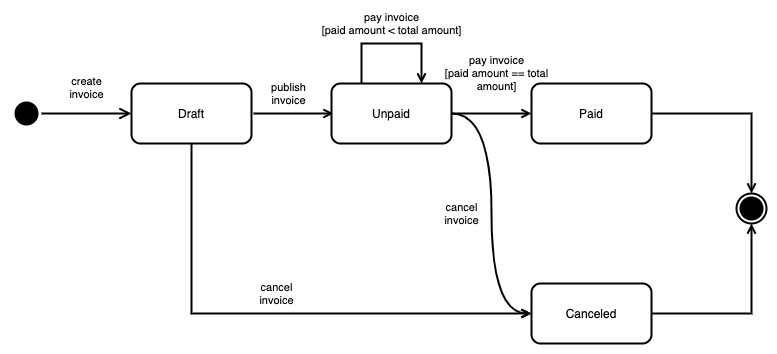

The diagram above was exported from draw.io. Its source (the exported page's mxGraphModel, read from the mxfile embedded in the PNG):
<mxGraphModel dx="2022" dy="1220" grid="1" gridSize="10" guides="1" tooltips="1" connect="1" arrows="1" fold="1" page="1" pageScale="1" pageWidth="1600" pageHeight="900" math="0" shadow="0">
  <root>
    <mxCell id="KpDXYGtBzjoRhbO5Ohu_-0" />
    <mxCell id="KpDXYGtBzjoRhbO5Ohu_-1" parent="KpDXYGtBzjoRhbO5Ohu_-0" />
    <mxCell id="KpDXYGtBzjoRhbO5Ohu_-6" value="publish&lt;br&gt;invoice" style="edgeStyle=none;rounded=0;orthogonalLoop=1;jettySize=auto;html=1;endArrow=open;endFill=0;strokeColor=#000000;strokeWidth=2;" parent="KpDXYGtBzjoRhbO5Ohu_-1" edge="1">
      <mxGeometry x="-0.125" y="20" relative="1" as="geometry">
        <mxPoint x="665" y="370" as="sourcePoint" />
        <mxPoint x="745" y="370" as="targetPoint" />
        <mxPoint as="offset" />
      </mxGeometry>
    </mxCell>
    <mxCell id="KpDXYGtBzjoRhbO5Ohu_-15" value="cancel&lt;br&gt;invoice" style="edgeStyle=orthogonalEdgeStyle;rounded=0;orthogonalLoop=1;jettySize=auto;html=1;entryX=0;entryY=0.5;entryDx=0;entryDy=0;endArrow=open;endFill=0;strokeColor=#000000;strokeWidth=2;" parent="KpDXYGtBzjoRhbO5Ohu_-1" source="KpDXYGtBzjoRhbO5Ohu_-2" target="KpDXYGtBzjoRhbO5Ohu_-10" edge="1">
      <mxGeometry x="-0.0001" y="20" relative="1" as="geometry">
        <Array as="points">
          <mxPoint x="603" y="570" />
        </Array>
        <mxPoint as="offset" />
      </mxGeometry>
    </mxCell>
    <mxCell id="KpDXYGtBzjoRhbO5Ohu_-2" value="Draft" style="rounded=1;whiteSpace=wrap;html=1;strokeColor=#000000;strokeWidth=2;" parent="KpDXYGtBzjoRhbO5Ohu_-1" vertex="1">
      <mxGeometry x="543" y="340" width="120" height="60" as="geometry" />
    </mxCell>
    <mxCell id="KpDXYGtBzjoRhbO5Ohu_-3" value="" style="ellipse;html=1;shape=startState;fillColor=#000000;strokeWidth=2;" parent="KpDXYGtBzjoRhbO5Ohu_-1" vertex="1">
      <mxGeometry x="423" y="355" width="30" height="30" as="geometry" />
    </mxCell>
    <mxCell id="KpDXYGtBzjoRhbO5Ohu_-4" value="create&lt;br&gt;invoice" style="edgeStyle=orthogonalEdgeStyle;html=1;verticalAlign=bottom;endArrow=open;endSize=8;entryX=0;entryY=0.5;entryDx=0;entryDy=0;strokeWidth=2;" parent="KpDXYGtBzjoRhbO5Ohu_-1" source="KpDXYGtBzjoRhbO5Ohu_-3" target="KpDXYGtBzjoRhbO5Ohu_-2" edge="1">
      <mxGeometry y="10" relative="1" as="geometry">
        <mxPoint x="338" y="610" as="targetPoint" />
        <mxPoint as="offset" />
      </mxGeometry>
    </mxCell>
    <mxCell id="KpDXYGtBzjoRhbO5Ohu_-8" value="pay invoice&lt;br&gt;[paid amount == total&lt;br&gt;amount]" style="edgeStyle=none;rounded=0;orthogonalLoop=1;jettySize=auto;html=1;endArrow=open;endFill=0;strokeColor=#000000;strokeWidth=2;" parent="KpDXYGtBzjoRhbO5Ohu_-1" source="KpDXYGtBzjoRhbO5Ohu_-5" target="KpDXYGtBzjoRhbO5Ohu_-7" edge="1">
      <mxGeometry x="0.125" y="40" relative="1" as="geometry">
        <mxPoint as="offset" />
      </mxGeometry>
    </mxCell>
    <mxCell id="KpDXYGtBzjoRhbO5Ohu_-14" value="cancel&lt;br&gt;invoice" style="edgeStyle=orthogonalEdgeStyle;rounded=0;orthogonalLoop=1;jettySize=auto;html=1;entryX=0;entryY=0.5;entryDx=0;entryDy=0;endArrow=open;endFill=0;strokeColor=#000000;strokeWidth=2;curved=1;" parent="KpDXYGtBzjoRhbO5Ohu_-1" source="KpDXYGtBzjoRhbO5Ohu_-5" target="KpDXYGtBzjoRhbO5Ohu_-10" edge="1">
      <mxGeometry y="-30" relative="1" as="geometry">
        <mxPoint as="offset" />
      </mxGeometry>
    </mxCell>
    <mxCell id="KpDXYGtBzjoRhbO5Ohu_-5" value="Unpaid" style="rounded=1;whiteSpace=wrap;html=1;strokeColor=#000000;strokeWidth=2;" parent="KpDXYGtBzjoRhbO5Ohu_-1" vertex="1">
      <mxGeometry x="743" y="340" width="120" height="60" as="geometry" />
    </mxCell>
    <mxCell id="KpDXYGtBzjoRhbO5Ohu_-12" style="edgeStyle=orthogonalEdgeStyle;rounded=0;orthogonalLoop=1;jettySize=auto;html=1;entryX=0.5;entryY=0;entryDx=0;entryDy=0;endArrow=open;endFill=0;strokeColor=#000000;strokeWidth=2;" parent="KpDXYGtBzjoRhbO5Ohu_-1" source="KpDXYGtBzjoRhbO5Ohu_-7" target="KpDXYGtBzjoRhbO5Ohu_-11" edge="1">
      <mxGeometry relative="1" as="geometry" />
    </mxCell>
    <mxCell id="KpDXYGtBzjoRhbO5Ohu_-7" value="Paid" style="rounded=1;whiteSpace=wrap;html=1;strokeColor=#000000;strokeWidth=2;" parent="KpDXYGtBzjoRhbO5Ohu_-1" vertex="1">
      <mxGeometry x="943" y="340" width="120" height="60" as="geometry" />
    </mxCell>
    <mxCell id="KpDXYGtBzjoRhbO5Ohu_-9" value="pay invoice&lt;br&gt;[paid amount &amp;lt; total amount]" style="edgeStyle=none;rounded=0;orthogonalLoop=1;jettySize=auto;html=1;endArrow=open;endFill=0;strokeColor=#000000;entryX=0.75;entryY=0;entryDx=0;entryDy=0;exitX=0.25;exitY=0;exitDx=0;exitDy=0;strokeWidth=2;" parent="KpDXYGtBzjoRhbO5Ohu_-1" source="KpDXYGtBzjoRhbO5Ohu_-5" target="KpDXYGtBzjoRhbO5Ohu_-5" edge="1">
      <mxGeometry y="20" relative="1" as="geometry">
        <Array as="points">
          <mxPoint x="773" y="300" />
          <mxPoint x="833" y="300" />
        </Array>
        <mxPoint as="offset" />
      </mxGeometry>
    </mxCell>
    <mxCell id="KpDXYGtBzjoRhbO5Ohu_-13" style="edgeStyle=orthogonalEdgeStyle;rounded=0;orthogonalLoop=1;jettySize=auto;html=1;entryX=0.5;entryY=1;entryDx=0;entryDy=0;endArrow=open;endFill=0;strokeColor=#000000;strokeWidth=2;" parent="KpDXYGtBzjoRhbO5Ohu_-1" source="KpDXYGtBzjoRhbO5Ohu_-10" target="KpDXYGtBzjoRhbO5Ohu_-11" edge="1">
      <mxGeometry relative="1" as="geometry" />
    </mxCell>
    <mxCell id="KpDXYGtBzjoRhbO5Ohu_-10" value="Canceled" style="rounded=1;whiteSpace=wrap;html=1;strokeColor=#000000;strokeWidth=2;" parent="KpDXYGtBzjoRhbO5Ohu_-1" vertex="1">
      <mxGeometry x="943" y="540" width="120" height="60" as="geometry" />
    </mxCell>
    <mxCell id="KpDXYGtBzjoRhbO5Ohu_-11" value="" style="ellipse;html=1;shape=endState;fillColor=#000000;strokeWidth=2;" parent="KpDXYGtBzjoRhbO5Ohu_-1" vertex="1">
      <mxGeometry x="1148" y="450" width="30" height="30" as="geometry" />
    </mxCell>
  </root>
</mxGraphModel>